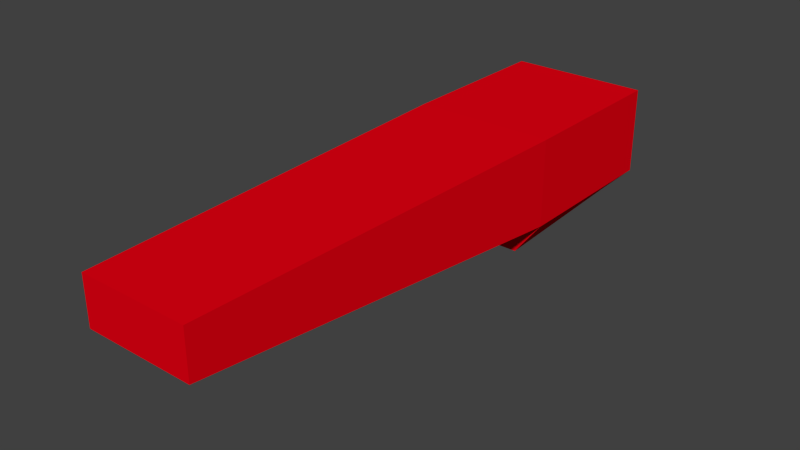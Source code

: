 # Source: frig.blend  (saved by Blender 2.63.0; exported with 4.5.12 LTS)
import bpy
from mathutils import Matrix  # noqa: F401  (used for matrix-valued properties, if any)

bpy.ops.wm.read_factory_settings(use_empty=True)
scene = bpy.context.scene
scene.name = 'Scene'

# ---- collections
col_collection_1 = bpy.data.collections.new('Collection 1'); scene.collection.children.link(col_collection_1)

# ---- materials (node trees are filled in below, after node groups)
mat_material = bpy.data.materials.new('Material')
mat_material.alpha_threshold = 0.0
mat_material.use_transparent_shadow = False
mat_material.diffuse_color = (0.8, 0.0, 0.006821, 1.0)
mat_material.specular_color = (0.3424, 0.3378, 0.3378)
mat_material.roughness = 0.5
mat_material.line_color = (0.0, 0.0, 0.0, 1.0)

# ---- material node trees

# ---- world
world_world = bpy.data.worlds.new('World'); scene.world = world_world
world_world.color = (0.05088, 0.05088, 0.05088)
world_world.use_sun_shadow = False
world_world.sun_shadow_jitter_overblur = 0.0
world_world.cycles.sampling_method = 'MANUAL'
world_world.cycles.sample_map_resolution = 256

# ---- meshes
me_cube = bpy.data.meshes.new('Cube')
me_cube.from_pydata([(0.3122, 0.7914, -0.0612), (0.2537, -0.0301, -0.1622), (-0.2537, -0.0301, -0.1622), (-0.3122, 0.7914, -0.0612), (0.4107, 0.9494, 0.5549), (0.4107, -0.0301, 0.5549), (-0.4107, -0.0301, 0.5549), (-0.4107, 0.9494, 0.5549), (0.4107, 0.9494, 0.04349), (0.4107, -0.0301, 0.04349), (-0.4107, -0.0301, 0.04349), (-0.4107, 0.9494, 0.04349), (-0.3224, -2.42, 0.255), (0.3224, -2.42, 0.255), (-0.3224, -2.42, 0.5329), (0.3224, -2.42, 0.5329)], [], [(0, 1, 2, 3), (4, 7, 6, 5), (8, 4, 5, 9), (13, 12, 10, 9), (10, 6, 7, 11), (8, 0, 3, 11), (0, 8, 9, 1), (1, 9, 10, 2), (2, 10, 11, 3), (4, 8, 11, 7), (5, 6, 14, 15), (12, 14, 6, 10), (9, 5, 15, 13), (13, 15, 14, 12)])
me_cube.materials.append(mat_material)
me_cube.use_remesh_preserve_volume = False
me_cube.use_remesh_preserve_attributes = False
me_cube.use_mirror_vertex_groups = False
me_cube.update()

# ---- objects
ob_cube = bpy.data.objects.new('Cube', me_cube)

# ---- transforms, parenting, visibility, modifiers, constraints
ob_cube.location = (0.0, 0.0, 0.0)
ob_cube.rotation_euler = (0.0, 0.0, 6.283)
ob_cube.lock_rotations_4d = False
ob_cube.empty_display_type = 'ARROWS'
ob_cube.lineart.crease_threshold = 0.0

# ---- collection membership
col_collection_1.objects.link(ob_cube)

# ---- scene / render settings (as saved in the file)
scene.frame_start = 1; scene.frame_end = 250; scene.frame_set(1)
scene.render.engine = 'BLENDER_EEVEE_NEXT'
scene.render.image_settings.color_mode = 'RGB'
scene.render.image_settings.compression = 90
scene.render.resolution_percentage = 50
scene.render.dither_intensity = 0.0
scene.render.bake_margin = 2
scene.render.bake_bias = 0.0
scene.cycles.use_denoising = False
scene.cycles.samples = 10
scene.cycles.sampling_pattern = 'TABULATED_SOBOL'
scene.cycles.light_sampling_threshold = 0.0
scene.cycles.use_adaptive_sampling = False
scene.cycles.use_light_tree = False
scene.cycles.blur_glossy = 0.0
scene.cycles.volume_bounces = 1
scene.cycles.pixel_filter_type = 'GAUSSIAN'
scene.cycles.sample_clamp_indirect = 0.0
scene.view_settings.view_transform = 'Standard'
bpy.context.view_layer.update()

# ---- added for rendering (the .blend has no active camera and no usable light): camera, sun
cam_auto = bpy.data.cameras.new('AutoCamera')
cam_auto.lens = 50.0
cam_auto.sensor_width = 36.0
cam_auto.clip_end = 1000.0
ob_auto_camera = bpy.data.objects.new('AutoCamera', cam_auto)
scene.collection.objects.link(ob_auto_camera)
ob_auto_camera.location = (3.27637, -4.66681, 2.81744)
ob_auto_camera.rotation_euler = (1.09748, -7.21219e-08, 0.694738)
scene.camera = ob_auto_camera
light_auto_sun = bpy.data.lights.new('AutoSun', 'SUN')
light_auto_sun.energy = 3.0
light_auto_sun.angle = 0.0523599
ob_auto_sun = bpy.data.objects.new('AutoSun', light_auto_sun)
scene.collection.objects.link(ob_auto_sun)
ob_auto_sun.rotation_euler = (0.872665, 0.174533, 0.523599)
bpy.context.view_layer.update()
